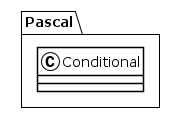

The diagram above was rendered by PlantUML. Its source (embedded in the PNG):
@startuml
!theme plain
package Pascal {
class Conditional {
}
}
@enduml